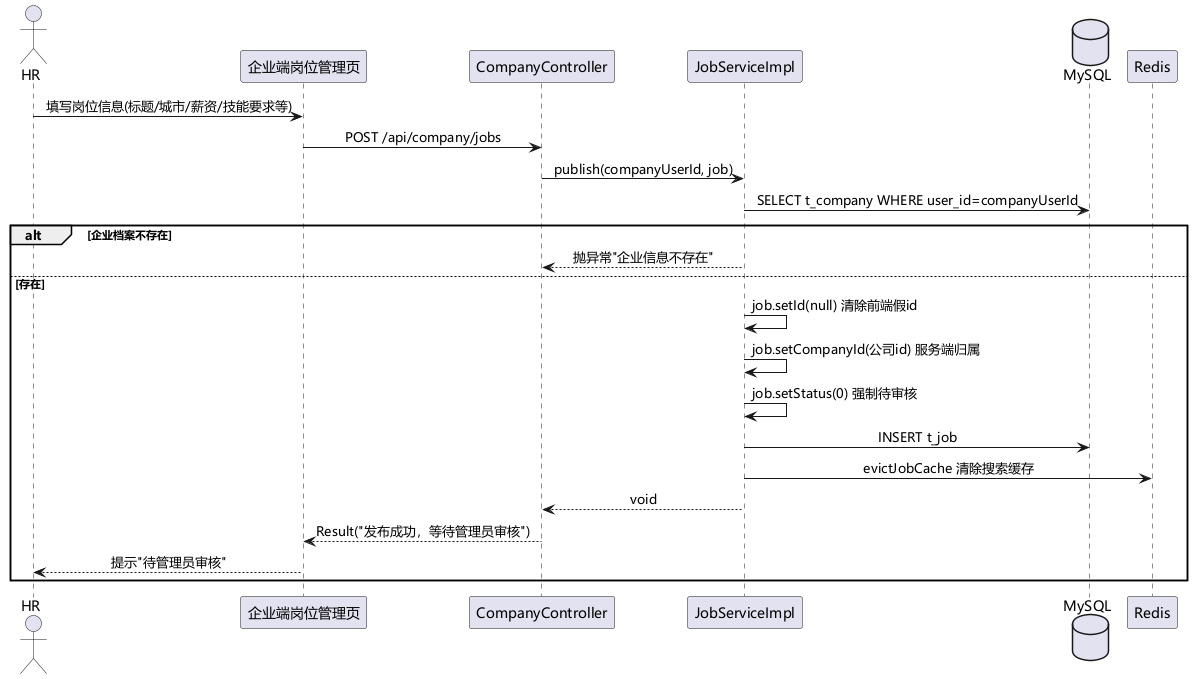

The diagram above was rendered by PlantUML. Its source (embedded in the PNG):
@startuml 企业发布岗位时序图
skinparam defaultFontName "Microsoft YaHei"
skinparam sequenceMessageAlign center

actor "HR" as hr
participant "企业端岗位管理页" as web
participant "CompanyController" as ctl
participant "JobServiceImpl" as svc
database "MySQL" as db
participant "Redis" as redis

hr -> web : 填写岗位信息(标题/城市/薪资/技能要求等)
web -> ctl : POST /api/company/jobs
ctl -> svc : publish(companyUserId, job)
svc -> db : SELECT t_company WHERE user_id=companyUserId
alt 企业档案不存在
  svc --> ctl : 抛异常"企业信息不存在"
else 存在
  svc -> svc : job.setId(null) 清除前端假id
  svc -> svc : job.setCompanyId(公司id) 服务端归属
  svc -> svc : job.setStatus(0) 强制待审核
  svc -> db : INSERT t_job
  svc -> redis : evictJobCache 清除搜索缓存
  svc --> ctl : void
  ctl --> web : Result("发布成功，等待管理员审核")
  web --> hr : 提示"待管理员审核"
end
@enduml